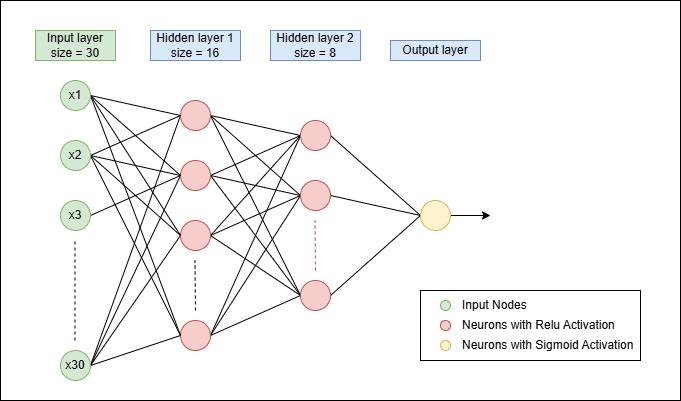

The diagram above was exported from draw.io. Its source (the exported page's mxGraphModel, read from the mxfile embedded in the PNG):
<mxGraphModel dx="859" dy="496" grid="1" gridSize="10" guides="1" tooltips="1" connect="1" arrows="1" fold="1" page="1" pageScale="1" pageWidth="850" pageHeight="1100" math="0" shadow="0">
  <root>
    <mxCell id="0" />
    <mxCell id="1" parent="0" />
    <mxCell id="NLMbRQB67KZG5pUWzfy_-66" parent="1" style="rounded=0;whiteSpace=wrap;html=1;" value="" vertex="1">
      <mxGeometry height="400" width="680" x="80" y="40" as="geometry" />
    </mxCell>
    <mxCell id="NLMbRQB67KZG5pUWzfy_-62" parent="1" style="rounded=0;whiteSpace=wrap;html=1;" value="" vertex="1">
      <mxGeometry height="70" width="220" x="500" y="330" as="geometry" />
    </mxCell>
    <mxCell id="NLMbRQB67KZG5pUWzfy_-27" edge="1" parent="1" source="NLMbRQB67KZG5pUWzfy_-3" style="rounded=0;orthogonalLoop=1;jettySize=auto;html=1;exitX=1;exitY=0.5;exitDx=0;exitDy=0;entryX=0;entryY=0.5;entryDx=0;entryDy=0;endArrow=none;endFill=0;" target="NLMbRQB67KZG5pUWzfy_-4">
      <mxGeometry relative="1" as="geometry" />
    </mxCell>
    <mxCell id="NLMbRQB67KZG5pUWzfy_-28" edge="1" parent="1" source="NLMbRQB67KZG5pUWzfy_-3" style="rounded=0;orthogonalLoop=1;jettySize=auto;html=1;exitX=1;exitY=0.5;exitDx=0;exitDy=0;entryX=0;entryY=0.5;entryDx=0;entryDy=0;endArrow=none;endFill=0;" target="NLMbRQB67KZG5pUWzfy_-5">
      <mxGeometry relative="1" as="geometry" />
    </mxCell>
    <mxCell id="NLMbRQB67KZG5pUWzfy_-29" edge="1" parent="1" source="NLMbRQB67KZG5pUWzfy_-3" style="rounded=0;orthogonalLoop=1;jettySize=auto;html=1;exitX=1;exitY=0.5;exitDx=0;exitDy=0;entryX=0;entryY=0.5;entryDx=0;entryDy=0;endArrow=none;endFill=0;" target="NLMbRQB67KZG5pUWzfy_-7">
      <mxGeometry relative="1" as="geometry" />
    </mxCell>
    <mxCell id="NLMbRQB67KZG5pUWzfy_-30" edge="1" parent="1" source="NLMbRQB67KZG5pUWzfy_-3" style="rounded=0;orthogonalLoop=1;jettySize=auto;html=1;exitX=1;exitY=0.5;exitDx=0;exitDy=0;entryX=0;entryY=0.5;entryDx=0;entryDy=0;endArrow=none;endFill=0;" target="NLMbRQB67KZG5pUWzfy_-6">
      <mxGeometry relative="1" as="geometry" />
    </mxCell>
    <mxCell id="NLMbRQB67KZG5pUWzfy_-3" parent="1" style="ellipse;whiteSpace=wrap;html=1;fillColor=#d5e8d4;strokeColor=#82b366;" value="x30" vertex="1">
      <mxGeometry height="30" width="30" x="140" y="390" as="geometry" />
    </mxCell>
    <mxCell id="NLMbRQB67KZG5pUWzfy_-34" edge="1" parent="1" source="NLMbRQB67KZG5pUWzfy_-4" style="rounded=0;orthogonalLoop=1;jettySize=auto;html=1;exitX=1;exitY=0.5;exitDx=0;exitDy=0;entryX=0;entryY=0.5;entryDx=0;entryDy=0;endArrow=none;endFill=0;" target="NLMbRQB67KZG5pUWzfy_-11">
      <mxGeometry relative="1" as="geometry" />
    </mxCell>
    <mxCell id="NLMbRQB67KZG5pUWzfy_-35" edge="1" parent="1" source="NLMbRQB67KZG5pUWzfy_-4" style="rounded=0;orthogonalLoop=1;jettySize=auto;html=1;exitX=1;exitY=0.5;exitDx=0;exitDy=0;entryX=0;entryY=0.5;entryDx=0;entryDy=0;endArrow=none;endFill=0;" target="NLMbRQB67KZG5pUWzfy_-12">
      <mxGeometry relative="1" as="geometry" />
    </mxCell>
    <mxCell id="NLMbRQB67KZG5pUWzfy_-36" edge="1" parent="1" source="NLMbRQB67KZG5pUWzfy_-4" style="rounded=0;orthogonalLoop=1;jettySize=auto;html=1;exitX=1;exitY=0.5;exitDx=0;exitDy=0;entryX=0;entryY=0.5;entryDx=0;entryDy=0;endArrow=none;endFill=0;" target="NLMbRQB67KZG5pUWzfy_-14">
      <mxGeometry relative="1" as="geometry" />
    </mxCell>
    <mxCell id="NLMbRQB67KZG5pUWzfy_-4" parent="1" style="ellipse;whiteSpace=wrap;html=1;fillColor=#f8cecc;strokeColor=#b85450;" value="" vertex="1">
      <mxGeometry height="30" width="30" x="260" y="140" as="geometry" />
    </mxCell>
    <mxCell id="NLMbRQB67KZG5pUWzfy_-37" edge="1" parent="1" source="NLMbRQB67KZG5pUWzfy_-5" style="rounded=0;orthogonalLoop=1;jettySize=auto;html=1;exitX=1;exitY=0.5;exitDx=0;exitDy=0;entryX=0;entryY=0.5;entryDx=0;entryDy=0;endArrow=none;endFill=0;" target="NLMbRQB67KZG5pUWzfy_-11">
      <mxGeometry relative="1" as="geometry" />
    </mxCell>
    <mxCell id="NLMbRQB67KZG5pUWzfy_-38" edge="1" parent="1" source="NLMbRQB67KZG5pUWzfy_-5" style="rounded=0;orthogonalLoop=1;jettySize=auto;html=1;exitX=1;exitY=0.5;exitDx=0;exitDy=0;entryX=0;entryY=0.5;entryDx=0;entryDy=0;endArrow=none;endFill=0;" target="NLMbRQB67KZG5pUWzfy_-12">
      <mxGeometry relative="1" as="geometry" />
    </mxCell>
    <mxCell id="NLMbRQB67KZG5pUWzfy_-39" edge="1" parent="1" source="NLMbRQB67KZG5pUWzfy_-5" style="rounded=0;orthogonalLoop=1;jettySize=auto;html=1;exitX=1;exitY=0.5;exitDx=0;exitDy=0;entryX=0;entryY=0.5;entryDx=0;entryDy=0;endArrow=none;endFill=0;" target="NLMbRQB67KZG5pUWzfy_-14">
      <mxGeometry relative="1" as="geometry" />
    </mxCell>
    <mxCell id="NLMbRQB67KZG5pUWzfy_-5" parent="1" style="ellipse;whiteSpace=wrap;html=1;fillColor=#f8cecc;strokeColor=#b85450;" value="" vertex="1">
      <mxGeometry height="30" width="30" x="260" y="200" as="geometry" />
    </mxCell>
    <mxCell id="NLMbRQB67KZG5pUWzfy_-43" edge="1" parent="1" source="NLMbRQB67KZG5pUWzfy_-6" style="rounded=0;orthogonalLoop=1;jettySize=auto;html=1;exitX=1;exitY=0.5;exitDx=0;exitDy=0;entryX=0;entryY=0.5;entryDx=0;entryDy=0;endArrow=none;endFill=0;" target="NLMbRQB67KZG5pUWzfy_-11">
      <mxGeometry relative="1" as="geometry" />
    </mxCell>
    <mxCell id="NLMbRQB67KZG5pUWzfy_-44" edge="1" parent="1" source="NLMbRQB67KZG5pUWzfy_-6" style="rounded=0;orthogonalLoop=1;jettySize=auto;html=1;exitX=1;exitY=0.5;exitDx=0;exitDy=0;entryX=0;entryY=0.5;entryDx=0;entryDy=0;endArrow=none;endFill=0;" target="NLMbRQB67KZG5pUWzfy_-12">
      <mxGeometry relative="1" as="geometry" />
    </mxCell>
    <mxCell id="NLMbRQB67KZG5pUWzfy_-45" edge="1" parent="1" source="NLMbRQB67KZG5pUWzfy_-6" style="rounded=0;orthogonalLoop=1;jettySize=auto;html=1;exitX=1;exitY=0.5;exitDx=0;exitDy=0;entryX=0;entryY=0.5;entryDx=0;entryDy=0;endArrow=none;endFill=0;" target="NLMbRQB67KZG5pUWzfy_-14">
      <mxGeometry relative="1" as="geometry" />
    </mxCell>
    <mxCell id="NLMbRQB67KZG5pUWzfy_-6" parent="1" style="ellipse;whiteSpace=wrap;html=1;fillColor=#f8cecc;strokeColor=#b85450;" value="" vertex="1">
      <mxGeometry height="30" width="30" x="260" y="360" as="geometry" />
    </mxCell>
    <mxCell id="NLMbRQB67KZG5pUWzfy_-40" edge="1" parent="1" source="NLMbRQB67KZG5pUWzfy_-7" style="rounded=0;orthogonalLoop=1;jettySize=auto;html=1;exitX=1;exitY=0.5;exitDx=0;exitDy=0;entryX=0;entryY=0.5;entryDx=0;entryDy=0;endArrow=none;endFill=0;" target="NLMbRQB67KZG5pUWzfy_-11">
      <mxGeometry relative="1" as="geometry" />
    </mxCell>
    <mxCell id="NLMbRQB67KZG5pUWzfy_-41" edge="1" parent="1" source="NLMbRQB67KZG5pUWzfy_-7" style="rounded=0;orthogonalLoop=1;jettySize=auto;html=1;exitX=1;exitY=0.5;exitDx=0;exitDy=0;entryX=0;entryY=0.5;entryDx=0;entryDy=0;endArrow=none;endFill=0;" target="NLMbRQB67KZG5pUWzfy_-12">
      <mxGeometry relative="1" as="geometry" />
    </mxCell>
    <mxCell id="NLMbRQB67KZG5pUWzfy_-42" edge="1" parent="1" source="NLMbRQB67KZG5pUWzfy_-7" style="rounded=0;orthogonalLoop=1;jettySize=auto;html=1;exitX=1;exitY=0.5;exitDx=0;exitDy=0;entryX=0;entryY=0.5;entryDx=0;entryDy=0;endArrow=none;endFill=0;" target="NLMbRQB67KZG5pUWzfy_-14">
      <mxGeometry relative="1" as="geometry" />
    </mxCell>
    <mxCell id="NLMbRQB67KZG5pUWzfy_-7" parent="1" style="ellipse;whiteSpace=wrap;html=1;fillColor=#f8cecc;strokeColor=#b85450;" value="" vertex="1">
      <mxGeometry height="30" width="30" x="260" y="260" as="geometry" />
    </mxCell>
    <mxCell id="NLMbRQB67KZG5pUWzfy_-17" edge="1" parent="1" source="NLMbRQB67KZG5pUWzfy_-8" style="rounded=0;orthogonalLoop=1;jettySize=auto;html=1;exitX=1;exitY=0.5;exitDx=0;exitDy=0;entryX=0;entryY=0.5;entryDx=0;entryDy=0;endArrow=none;endFill=0;" target="NLMbRQB67KZG5pUWzfy_-4">
      <mxGeometry relative="1" as="geometry" />
    </mxCell>
    <mxCell id="NLMbRQB67KZG5pUWzfy_-21" edge="1" parent="1" source="NLMbRQB67KZG5pUWzfy_-8" style="rounded=0;orthogonalLoop=1;jettySize=auto;html=1;exitX=1;exitY=0.5;exitDx=0;exitDy=0;entryX=0;entryY=0.5;entryDx=0;entryDy=0;endArrow=none;endFill=0;" target="NLMbRQB67KZG5pUWzfy_-5">
      <mxGeometry relative="1" as="geometry" />
    </mxCell>
    <mxCell id="NLMbRQB67KZG5pUWzfy_-22" edge="1" parent="1" source="NLMbRQB67KZG5pUWzfy_-8" style="rounded=0;orthogonalLoop=1;jettySize=auto;html=1;exitX=1;exitY=0.5;exitDx=0;exitDy=0;entryX=0;entryY=0.5;entryDx=0;entryDy=0;endArrow=none;endFill=0;" target="NLMbRQB67KZG5pUWzfy_-7">
      <mxGeometry relative="1" as="geometry" />
    </mxCell>
    <mxCell id="NLMbRQB67KZG5pUWzfy_-23" edge="1" parent="1" source="NLMbRQB67KZG5pUWzfy_-8" style="rounded=0;orthogonalLoop=1;jettySize=auto;html=1;exitX=1;exitY=0.5;exitDx=0;exitDy=0;entryX=0;entryY=0.5;entryDx=0;entryDy=0;endArrow=none;endFill=0;" target="NLMbRQB67KZG5pUWzfy_-6">
      <mxGeometry relative="1" as="geometry" />
    </mxCell>
    <mxCell id="NLMbRQB67KZG5pUWzfy_-8" parent="1" style="ellipse;whiteSpace=wrap;html=1;fillColor=#d5e8d4;strokeColor=#82b366;" value="x1" vertex="1">
      <mxGeometry height="30" width="30" x="140" y="120" as="geometry" />
    </mxCell>
    <mxCell id="NLMbRQB67KZG5pUWzfy_-18" edge="1" parent="1" source="NLMbRQB67KZG5pUWzfy_-9" style="rounded=0;orthogonalLoop=1;jettySize=auto;html=1;exitX=1;exitY=0.5;exitDx=0;exitDy=0;entryX=0;entryY=0.5;entryDx=0;entryDy=0;endArrow=none;endFill=0;" target="NLMbRQB67KZG5pUWzfy_-4">
      <mxGeometry relative="1" as="geometry" />
    </mxCell>
    <mxCell id="NLMbRQB67KZG5pUWzfy_-24" edge="1" parent="1" source="NLMbRQB67KZG5pUWzfy_-9" style="rounded=0;orthogonalLoop=1;jettySize=auto;html=1;exitX=1;exitY=0.5;exitDx=0;exitDy=0;entryX=0;entryY=0.5;entryDx=0;entryDy=0;endArrow=none;endFill=0;" target="NLMbRQB67KZG5pUWzfy_-5">
      <mxGeometry relative="1" as="geometry" />
    </mxCell>
    <mxCell id="NLMbRQB67KZG5pUWzfy_-25" edge="1" parent="1" source="NLMbRQB67KZG5pUWzfy_-9" style="rounded=0;orthogonalLoop=1;jettySize=auto;html=1;exitX=1;exitY=0.5;exitDx=0;exitDy=0;entryX=0;entryY=0.5;entryDx=0;entryDy=0;endArrow=none;endFill=0;" target="NLMbRQB67KZG5pUWzfy_-7">
      <mxGeometry relative="1" as="geometry" />
    </mxCell>
    <mxCell id="NLMbRQB67KZG5pUWzfy_-26" edge="1" parent="1" source="NLMbRQB67KZG5pUWzfy_-9" style="rounded=0;orthogonalLoop=1;jettySize=auto;html=1;exitX=1;exitY=0.5;exitDx=0;exitDy=0;entryX=0;entryY=0.5;entryDx=0;entryDy=0;endArrow=none;endFill=0;" target="NLMbRQB67KZG5pUWzfy_-6">
      <mxGeometry relative="1" as="geometry" />
    </mxCell>
    <mxCell id="NLMbRQB67KZG5pUWzfy_-9" parent="1" style="ellipse;whiteSpace=wrap;html=1;fillColor=#d5e8d4;strokeColor=#82b366;" value="x2" vertex="1">
      <mxGeometry height="30" width="30" x="140" y="180" as="geometry" />
    </mxCell>
    <mxCell id="NLMbRQB67KZG5pUWzfy_-19" edge="1" parent="1" source="NLMbRQB67KZG5pUWzfy_-10" style="rounded=0;orthogonalLoop=1;jettySize=auto;html=1;exitX=1;exitY=0.5;exitDx=0;exitDy=0;entryX=0;entryY=0.5;entryDx=0;entryDy=0;endArrow=none;endFill=0;" target="NLMbRQB67KZG5pUWzfy_-5">
      <mxGeometry relative="1" as="geometry" />
    </mxCell>
    <mxCell id="NLMbRQB67KZG5pUWzfy_-10" parent="1" style="ellipse;whiteSpace=wrap;html=1;fillColor=#d5e8d4;strokeColor=#82b366;" value="x3" vertex="1">
      <mxGeometry height="30" width="30" x="140" y="240" as="geometry" />
    </mxCell>
    <mxCell id="NLMbRQB67KZG5pUWzfy_-46" edge="1" parent="1" source="NLMbRQB67KZG5pUWzfy_-11" style="rounded=0;orthogonalLoop=1;jettySize=auto;html=1;exitX=1;exitY=0.5;exitDx=0;exitDy=0;entryX=0;entryY=0.5;entryDx=0;entryDy=0;endArrow=none;endFill=0;" target="NLMbRQB67KZG5pUWzfy_-15">
      <mxGeometry relative="1" as="geometry" />
    </mxCell>
    <mxCell id="NLMbRQB67KZG5pUWzfy_-11" parent="1" style="ellipse;whiteSpace=wrap;html=1;fillColor=#f8cecc;strokeColor=#b85450;" value="" vertex="1">
      <mxGeometry height="30" width="30" x="380" y="160" as="geometry" />
    </mxCell>
    <mxCell id="NLMbRQB67KZG5pUWzfy_-47" edge="1" parent="1" source="NLMbRQB67KZG5pUWzfy_-12" style="rounded=0;orthogonalLoop=1;jettySize=auto;html=1;exitX=1;exitY=0.5;exitDx=0;exitDy=0;entryX=0;entryY=0.5;entryDx=0;entryDy=0;endArrow=none;endFill=0;" target="NLMbRQB67KZG5pUWzfy_-15">
      <mxGeometry relative="1" as="geometry" />
    </mxCell>
    <mxCell id="NLMbRQB67KZG5pUWzfy_-12" parent="1" style="ellipse;whiteSpace=wrap;html=1;fillColor=#f8cecc;strokeColor=#b85450;" value="" vertex="1">
      <mxGeometry height="30" width="30" x="380" y="220" as="geometry" />
    </mxCell>
    <mxCell id="NLMbRQB67KZG5pUWzfy_-49" edge="1" parent="1" source="NLMbRQB67KZG5pUWzfy_-14" style="rounded=0;orthogonalLoop=1;jettySize=auto;html=1;exitX=1;exitY=0.5;exitDx=0;exitDy=0;entryX=0;entryY=0.5;entryDx=0;entryDy=0;endArrow=none;endFill=0;" target="NLMbRQB67KZG5pUWzfy_-15">
      <mxGeometry relative="1" as="geometry" />
    </mxCell>
    <mxCell id="NLMbRQB67KZG5pUWzfy_-14" parent="1" style="ellipse;whiteSpace=wrap;html=1;fillColor=#f8cecc;strokeColor=#b85450;" value="" vertex="1">
      <mxGeometry height="30" width="30" x="380" y="320" as="geometry" />
    </mxCell>
    <mxCell id="NLMbRQB67KZG5pUWzfy_-59" edge="1" parent="1" source="NLMbRQB67KZG5pUWzfy_-15" style="edgeStyle=orthogonalEdgeStyle;rounded=0;orthogonalLoop=1;jettySize=auto;html=1;exitX=1;exitY=0.5;exitDx=0;exitDy=0;">
      <mxGeometry relative="1" as="geometry">
        <mxPoint x="570" y="255" as="targetPoint" />
      </mxGeometry>
    </mxCell>
    <mxCell id="NLMbRQB67KZG5pUWzfy_-15" parent="1" style="ellipse;whiteSpace=wrap;html=1;fillColor=#fff2cc;strokeColor=#d6b656;" value="" vertex="1">
      <mxGeometry height="30" width="30" x="500" y="240" as="geometry" />
    </mxCell>
    <mxCell id="NLMbRQB67KZG5pUWzfy_-31" edge="1" parent="1" style="endArrow=none;dashed=1;html=1;rounded=0;" value="">
      <mxGeometry height="50" relative="1" width="50" as="geometry">
        <mxPoint x="154.5" y="380" as="sourcePoint" />
        <mxPoint x="154.5" y="280" as="targetPoint" />
      </mxGeometry>
    </mxCell>
    <mxCell id="NLMbRQB67KZG5pUWzfy_-32" edge="1" parent="1" style="endArrow=none;dashed=1;html=1;rounded=0;endFill=0;fillColor=#f8cecc;strokeColor=#000000;" value="">
      <mxGeometry height="50" relative="1" width="50" as="geometry">
        <mxPoint x="275" y="350" as="sourcePoint" />
        <mxPoint x="274.5" y="300" as="targetPoint" />
      </mxGeometry>
    </mxCell>
    <mxCell id="NLMbRQB67KZG5pUWzfy_-33" edge="1" parent="1" style="endArrow=none;dashed=1;html=1;rounded=0;endFill=0;fillColor=#f8cecc;strokeColor=#b85450;" value="">
      <mxGeometry height="50" relative="1" width="50" as="geometry">
        <mxPoint x="395" y="310" as="sourcePoint" />
        <mxPoint x="394.5" y="260" as="targetPoint" />
      </mxGeometry>
    </mxCell>
    <mxCell id="NLMbRQB67KZG5pUWzfy_-50" parent="1" style="rounded=0;whiteSpace=wrap;html=1;fillColor=#d5e8d4;strokeColor=#82b366;" value="Input layer&lt;div&gt;size = 30&lt;/div&gt;" vertex="1">
      <mxGeometry height="30" width="80" x="115" y="70" as="geometry" />
    </mxCell>
    <mxCell id="NLMbRQB67KZG5pUWzfy_-51" parent="1" style="rounded=0;whiteSpace=wrap;html=1;fillColor=#dae8fc;strokeColor=#6c8ebf;" value="Hidden layer 1&lt;div&gt;size = 16&lt;/div&gt;" vertex="1">
      <mxGeometry height="30" width="90" x="230" y="70" as="geometry" />
    </mxCell>
    <mxCell id="NLMbRQB67KZG5pUWzfy_-53" parent="1" style="rounded=0;whiteSpace=wrap;html=1;fillColor=#dae8fc;strokeColor=#6c8ebf;" value="Hidden layer 2&lt;div&gt;size = 8&lt;/div&gt;" vertex="1">
      <mxGeometry height="30" width="90" x="350" y="70" as="geometry" />
    </mxCell>
    <mxCell id="NLMbRQB67KZG5pUWzfy_-55" parent="1" style="rounded=0;whiteSpace=wrap;html=1;fillColor=#dae8fc;strokeColor=#6c8ebf;" value="Output layer" vertex="1">
      <mxGeometry height="20" width="90" x="470" y="80" as="geometry" />
    </mxCell>
    <mxCell id="NLMbRQB67KZG5pUWzfy_-58" parent="1" style="ellipse;whiteSpace=wrap;html=1;fillColor=#d5e8d4;strokeColor=#82b366;" value="" vertex="1">
      <mxGeometry height="10" width="10" x="520" y="340" as="geometry" />
    </mxCell>
    <mxCell id="NLMbRQB67KZG5pUWzfy_-60" parent="1" style="ellipse;whiteSpace=wrap;html=1;fillColor=#f8cecc;strokeColor=#b85450;" value="" vertex="1">
      <mxGeometry height="10" width="10" x="520" y="360" as="geometry" />
    </mxCell>
    <mxCell id="NLMbRQB67KZG5pUWzfy_-61" parent="1" style="ellipse;whiteSpace=wrap;html=1;fillColor=#fff2cc;strokeColor=#d6b656;" value="" vertex="1">
      <mxGeometry height="10" width="10" x="520" y="380" as="geometry" />
    </mxCell>
    <mxCell id="NLMbRQB67KZG5pUWzfy_-63" parent="1" style="text;html=1;whiteSpace=wrap;strokeColor=none;fillColor=none;align=left;verticalAlign=middle;rounded=0;" value="Input Nodes" vertex="1">
      <mxGeometry height="30" width="80" x="540" y="330" as="geometry" />
    </mxCell>
    <mxCell id="NLMbRQB67KZG5pUWzfy_-64" parent="1" style="text;html=1;whiteSpace=wrap;strokeColor=none;fillColor=none;align=left;verticalAlign=middle;rounded=0;" value="Neurons with Relu Activation" vertex="1">
      <mxGeometry height="30" width="170" x="540" y="350" as="geometry" />
    </mxCell>
    <mxCell id="NLMbRQB67KZG5pUWzfy_-65" parent="1" style="text;html=1;whiteSpace=wrap;strokeColor=none;fillColor=none;align=left;verticalAlign=middle;rounded=0;" value="Neurons with Sigmoid Activation" vertex="1">
      <mxGeometry height="30" width="180" x="540" y="370" as="geometry" />
    </mxCell>
  </root>
</mxGraphModel>